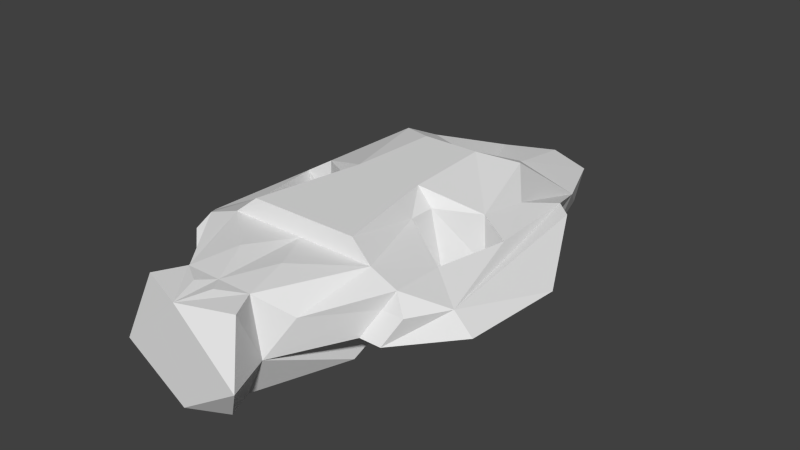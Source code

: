 # Source: common.blend  (saved by Blender 2.64.2; exported with 4.5.12 LTS)
import bpy
from mathutils import Matrix  # noqa: F401  (used for matrix-valued properties, if any)

bpy.ops.wm.read_factory_settings(use_empty=True)
scene = bpy.context.scene
scene.name = 'Scene'

# ---- collections
col_collection_1 = bpy.data.collections.new('Collection 1'); scene.collection.children.link(col_collection_1)

# ---- world
world_world = bpy.data.worlds.new('World'); scene.world = world_world
world_world.color = (0.05088, 0.05088, 0.05088)
world_world.use_sun_shadow = False
world_world.sun_shadow_jitter_overblur = 0.0
world_world.cycles.sampling_method = 'MANUAL'
world_world.cycles.sample_map_resolution = 256

# ---- meshes
me_plane_002 = bpy.data.meshes.new('Plane.002')
me_plane_002.from_pydata([(-3.03, -14.76, 2.749), (-5.293, -8.537, 6.616), (-2.394, -14.76, 6.616), (-4.296, -13.29, 5.204), (-4.239, -0.8403, 2.749), (-6.417, 0.6982, 3.113), (-3.39, -0.8403, 6.616), (-6.239, 0.6982, 6.496), (-2.472, -0.8403, 0.0), (-2.542, 17.45, 0.0), (-4.01, 12.7, 0.0), (-5.398, 4.418, 0.0), (-3.482, 16.92, 3.113), (-5.104, 12.7, 3.113), (-3.482, 8.406, 6.616), (-4.602, 6.743, 7.349), (4.768e-07, 0.08787, 0.0), (4.768e-07, 17.45, 0.0), (-3.935, -8.537, 0.0), (0.0, 18.47, 3.113), (4.768e-07, 7.227, 6.616), (4.768e-07, 9.203, 4.271), (-2.472, -2.679, 0.0), (-4.239, -2.679, 2.749), (-3.39, -2.679, 6.616), (4.768e-07, -3.059, 0.0), (4.768e-07, -8.537, 0.0), (-1.705, -14.76, 0.0), (4.768e-07, -8.537, 6.616), (4.768e-07, -14.76, 0.0), (4.768e-07, -14.76, 6.616), (-4.222, -17.87, 2.749), (-2.461, -16.63, 0.0), (-3.376, -16.63, 6.616), (4.768e-07, -17.87, 0.0), (4.768e-07, -17.87, 6.616), (-2.367, -0.8403, 7.844), (-2.017, 5.445, 7.844), (4.768e-07, 5.445, 7.844), (-3.78, -8.319, 7.844), (4.768e-07, -8.319, 7.844), (-1.627, -11.65, 6.844), (-0.7479, -15.8, 6.764), (-6.744, -9.32, 4.799), (-7.366, -8.784, 5.98), (-5.912, -10.24, 3.113), (-6.655, -5.069, 3.113), (-6.233, 4.615, 5.853), (-7.88, 0.6982, 3.113), (-6.228, 8.045, 3.113), (-6.97, 8.034, 4.746), (-11.25, 0.6982, 3.113), (-7.674, 7.058, 3.113), (-8.14, 7.026, 4.675), (-8.245, -9.32, 4.799), (-9.572, -6.624, 4.641), (-7.413, -10.24, 3.113), (-10.69, -6.367, 3.113), (-1.705, -14.76, 0.0), (-1.705, -14.76, 0.0), (-7.081, -4.858, 5.624), (-7.955, 0.3194, 5.447)], [], [(2, 1, 3), (0, 2, 3), (45, 43, 54, 56), (9, 16, 8), (17, 16, 9), (8, 10, 9), (8, 11, 10), (15, 14, 13), (17, 9, 19), (13, 12, 9), (22, 23, 8), (21, 14, 20), (21, 12, 14), (9, 12, 19), (14, 12, 13), (10, 13, 9), (19, 12, 21), (25, 22, 16), (26, 18, 22), (29, 27, 26), (5, 10, 11), (34, 32, 58), (22, 8, 16), (25, 26, 22), (22, 18, 23), (59, 18, 26), (29, 34, 58), (35, 33, 31), (34, 31, 32), (37, 20, 14), (40, 39, 28), (38, 20, 37), (34, 35, 31), (37, 14, 15), (8, 4, 5), (23, 24, 6), (8, 5, 11), (13, 10, 5), (52, 53, 50, 49), (30, 2, 42), (58, 0, 18), (31, 33, 0), (32, 31, 0), (23, 4, 8), (4, 23, 6), (24, 60, 1), (42, 35, 30), (18, 0, 23), (33, 2, 0), (58, 32, 0), (2, 33, 35), (39, 36, 24), (36, 6, 24), (24, 1, 39), (39, 1, 28), (40, 36, 39), (42, 2, 35), (41, 2, 30), (28, 1, 41), (41, 1, 2), (41, 30, 28), (40, 38, 37, 36), (6, 36, 37, 15, 7), (44, 43, 3, 1), (43, 45, 0, 3), (45, 46, 23, 0), (5, 4, 6, 7), (7, 47, 61), (52, 51, 53), (47, 50, 61), (56, 54, 55, 57), (49, 50, 13), (13, 5, 48, 49), (49, 48, 51, 52), (46, 45, 56, 57), (57, 51, 48, 46), (43, 44, 55, 54), (55, 53, 51), (44, 60, 61, 50, 53, 55), (57, 55, 51), (13, 47, 15), (47, 7, 15), (23, 46, 60), (23, 60, 24), (60, 44, 1), (61, 5, 7), (61, 48, 5), (48, 61, 60, 46), (50, 47, 13)])
me_plane_002.use_remesh_preserve_volume = False
me_plane_002.use_remesh_preserve_attributes = False
me_plane_002.use_mirror_vertex_groups = False
me_plane_002.update()

# ---- objects
ob_plane_002 = bpy.data.objects.new('Plane.002', me_plane_002)

# ---- transforms, parenting, visibility, modifiers, constraints
ob_plane_002.location = (0.0, 0.0, 0.0)
ob_plane_002.lineart.crease_threshold = 0.0
_m = ob_plane_002.modifiers.new('Mirror', 'MIRROR')
_m.use_mirror_vertex_groups = False

# ---- collection membership
col_collection_1.objects.link(ob_plane_002)

# ---- scene / render settings (as saved in the file)
scene.frame_start = 1; scene.frame_end = 250; scene.frame_set(0)
scene.render.engine = 'BLENDER_EEVEE_NEXT'
scene.render.image_settings.color_mode = 'RGB'
scene.render.image_settings.compression = 90
scene.render.resolution_percentage = 50
scene.render.dither_intensity = 0.0
scene.render.bake_margin = 2
scene.render.bake_bias = 0.0
scene.cycles.use_denoising = False
scene.cycles.samples = 10
scene.cycles.sampling_pattern = 'TABULATED_SOBOL'
scene.cycles.light_sampling_threshold = 0.0
scene.cycles.use_adaptive_sampling = False
scene.cycles.use_light_tree = False
scene.cycles.blur_glossy = 0.0
scene.cycles.volume_bounces = 1
scene.cycles.pixel_filter_type = 'GAUSSIAN'
scene.cycles.sample_clamp_indirect = 0.0
scene.view_settings.view_transform = 'Standard'
bpy.context.view_layer.update()

# ---- added for rendering (the .blend has no active camera and no usable light): camera, sun
cam_auto = bpy.data.cameras.new('AutoCamera')
cam_auto.lens = 50.0
cam_auto.sensor_width = 36.0
cam_auto.clip_end = 1000.0
ob_auto_camera = bpy.data.objects.new('AutoCamera', cam_auto)
scene.collection.objects.link(ob_auto_camera)
ob_auto_camera.location = (40.2071, -47.9483, 36.0876)
ob_auto_camera.rotation_euler = (1.09748, -7.21219e-08, 0.694738)
scene.camera = ob_auto_camera
light_auto_sun = bpy.data.lights.new('AutoSun', 'SUN')
light_auto_sun.energy = 3.0
light_auto_sun.angle = 0.0523599
ob_auto_sun = bpy.data.objects.new('AutoSun', light_auto_sun)
scene.collection.objects.link(ob_auto_sun)
ob_auto_sun.rotation_euler = (0.872665, 0.174533, 0.523599)
bpy.context.view_layer.update()
